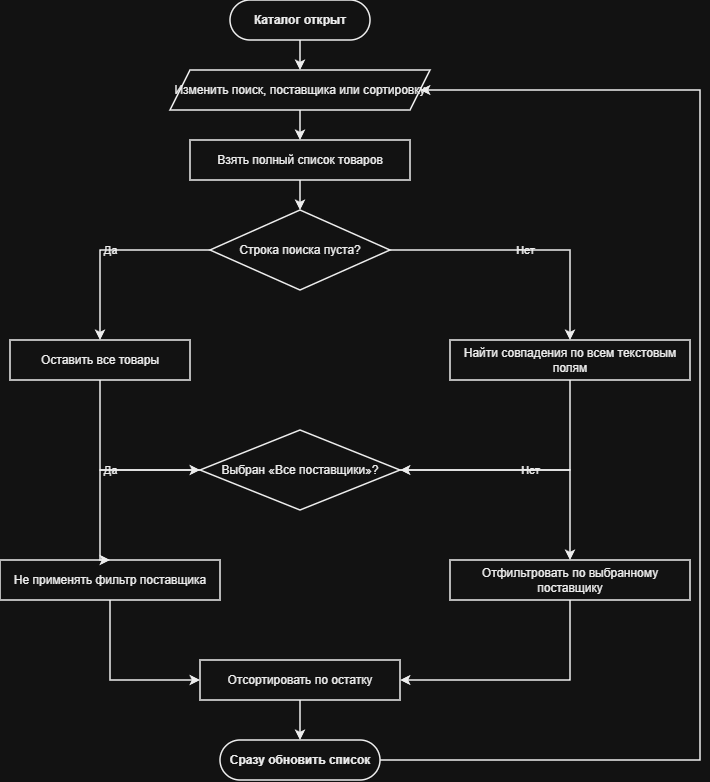

The diagram above was exported from draw.io. Its source (the exported page's mxGraphModel, read from the mxfile embedded in the PNG):
<mxGraphModel dx="1414" dy="849" grid="1" gridSize="10" guides="1" tooltips="1" connect="1" arrows="1" fold="1" page="1" pageScale="1" pageWidth="760" pageHeight="860" background="#FFFFFF" math="0" shadow="0">
  <root>
    <mxCell id="0" />
    <mxCell id="1" parent="0" />
    <mxCell id="start" parent="1" style="rounded=1;whiteSpace=wrap;html=1;arcSize=50;fillColor=#FFFFFF;strokeColor=#000000;fontColor=#000000;fontStyle=1;fontSize=12;strokeWidth=1.5;" value="Каталог открыт" vertex="1">
      <mxGeometry height="40" width="140" x="250" y="20" as="geometry" />
    </mxCell>
    <mxCell id="io1" parent="1" style="shape=parallelogram;perimeter=parallelogramPerimeter;whiteSpace=wrap;html=1;fixedSize=1;fillColor=#FFFFFF;strokeColor=#000000;fontColor=#000000;fontSize=12;strokeWidth=1.5;" value="Изменить поиск, поставщика или сортировку" vertex="1">
      <mxGeometry height="40" width="260" x="190" y="90" as="geometry" />
    </mxCell>
    <mxCell id="p1" parent="1" style="rounded=0;whiteSpace=wrap;html=1;fillColor=#FFFFFF;strokeColor=#000000;fontColor=#000000;fontSize=12;strokeWidth=1.5;" value="Взять полный список товаров" vertex="1">
      <mxGeometry height="40" width="220" x="210" y="160" as="geometry" />
    </mxCell>
    <mxCell id="d1" parent="1" style="rhombus;whiteSpace=wrap;html=1;fillColor=#FFFFFF;strokeColor=#000000;fontColor=#000000;fontSize=12;strokeWidth=1.5;" value="Строка поиска пуста?" vertex="1">
      <mxGeometry height="80" width="180" x="230" y="230" as="geometry" />
    </mxCell>
    <mxCell id="p2" parent="1" style="rounded=0;whiteSpace=wrap;html=1;fillColor=#FFFFFF;strokeColor=#000000;fontColor=#000000;fontSize=12;strokeWidth=1.5;" value="Оставить все товары" vertex="1">
      <mxGeometry height="40" width="180" x="30" y="360" as="geometry" />
    </mxCell>
    <mxCell id="p3" parent="1" style="rounded=0;whiteSpace=wrap;html=1;fillColor=#FFFFFF;strokeColor=#000000;fontColor=#000000;fontSize=12;strokeWidth=1.5;" value="Найти совпадения по всем текстовым полям" vertex="1">
      <mxGeometry height="40" width="240" x="470" y="360" as="geometry" />
    </mxCell>
    <mxCell id="d2" parent="1" style="rhombus;whiteSpace=wrap;html=1;fillColor=#FFFFFF;strokeColor=#000000;fontColor=#000000;fontSize=12;strokeWidth=1.5;" value="Выбран «Все поставщики»?" vertex="1">
      <mxGeometry height="80" width="200" x="220" y="450" as="geometry" />
    </mxCell>
    <mxCell id="p4" parent="1" style="rounded=0;whiteSpace=wrap;html=1;fillColor=#FFFFFF;strokeColor=#000000;fontColor=#000000;fontSize=12;strokeWidth=1.5;" value="Не применять фильтр поставщика" vertex="1">
      <mxGeometry height="40" width="220" x="20" y="580" as="geometry" />
    </mxCell>
    <mxCell id="p5" parent="1" style="rounded=0;whiteSpace=wrap;html=1;fillColor=#FFFFFF;strokeColor=#000000;fontColor=#000000;fontSize=12;strokeWidth=1.5;" value="Отфильтровать по выбранному поставщику" vertex="1">
      <mxGeometry height="40" width="240" x="470" y="580" as="geometry" />
    </mxCell>
    <mxCell id="p6" parent="1" style="rounded=0;whiteSpace=wrap;html=1;fillColor=#FFFFFF;strokeColor=#000000;fontColor=#000000;fontSize=12;strokeWidth=1.5;" value="Отсортировать по остатку" vertex="1">
      <mxGeometry height="40" width="200" x="220" y="680" as="geometry" />
    </mxCell>
    <mxCell id="end" parent="1" style="rounded=1;whiteSpace=wrap;html=1;arcSize=50;fillColor=#FFFFFF;strokeColor=#000000;fontColor=#000000;fontStyle=1;fontSize=12;strokeWidth=1.5;" value="Сразу обновить список" vertex="1">
      <mxGeometry height="40" width="160" x="240" y="760" as="geometry" />
    </mxCell>
    <mxCell id="e1" edge="1" parent="1" source="start" style="edgeStyle=orthogonalEdgeStyle;rounded=0;orthogonalLoop=1;jettySize=auto;html=1;exitX=0.5;exitY=1;exitDx=0;exitDy=0;entryX=0.5;entryY=0;entryDx=0;entryDy=0;strokeColor=#000000;strokeWidth=1.5;fontColor=#000000;fontSize=11;labelBackgroundColor=none;" target="io1" value="">
      <mxGeometry relative="1" as="geometry" />
    </mxCell>
    <mxCell id="e2" edge="1" parent="1" source="io1" style="edgeStyle=orthogonalEdgeStyle;rounded=0;orthogonalLoop=1;jettySize=auto;html=1;exitX=0.5;exitY=1;exitDx=0;exitDy=0;entryX=0.5;entryY=0;entryDx=0;entryDy=0;strokeColor=#000000;strokeWidth=1.5;fontColor=#000000;fontSize=11;labelBackgroundColor=none;" target="p1" value="">
      <mxGeometry relative="1" as="geometry" />
    </mxCell>
    <mxCell id="e3" edge="1" parent="1" source="p1" style="edgeStyle=orthogonalEdgeStyle;rounded=0;orthogonalLoop=1;jettySize=auto;html=1;exitX=0.5;exitY=1;exitDx=0;exitDy=0;entryX=0.5;entryY=0;entryDx=0;entryDy=0;strokeColor=#000000;strokeWidth=1.5;fontColor=#000000;fontSize=11;labelBackgroundColor=none;" target="d1" value="">
      <mxGeometry relative="1" as="geometry" />
    </mxCell>
    <mxCell id="e4" edge="1" parent="1" source="d1" style="edgeStyle=orthogonalEdgeStyle;rounded=0;orthogonalLoop=1;jettySize=auto;html=1;exitX=0;exitY=0.5;exitDx=0;exitDy=0;entryX=0.5;entryY=0;entryDx=0;entryDy=0;strokeColor=#000000;strokeWidth=1.5;fontColor=#000000;fontSize=11;labelBackgroundColor=none;" target="p2" value="Да">
      <mxGeometry relative="1" as="geometry" />
    </mxCell>
    <mxCell id="e5" edge="1" parent="1" source="d1" style="edgeStyle=orthogonalEdgeStyle;rounded=0;orthogonalLoop=1;jettySize=auto;html=1;exitX=1;exitY=0.5;exitDx=0;exitDy=0;entryX=0.5;entryY=0;entryDx=0;entryDy=0;strokeColor=#000000;strokeWidth=1.5;fontColor=#000000;fontSize=11;labelBackgroundColor=none;" target="p3" value="Нет">
      <mxGeometry relative="1" as="geometry" />
    </mxCell>
    <mxCell id="e6" edge="1" parent="1" source="p2" style="edgeStyle=orthogonalEdgeStyle;rounded=0;orthogonalLoop=1;jettySize=auto;html=1;exitX=0.5;exitY=1;exitDx=0;exitDy=0;entryX=0;entryY=0.5;entryDx=0;entryDy=0;strokeColor=#000000;strokeWidth=1.5;fontColor=#000000;fontSize=11;labelBackgroundColor=none;" target="d2" value="">
      <mxGeometry relative="1" as="geometry" />
    </mxCell>
    <mxCell id="e7" edge="1" parent="1" source="p3" style="edgeStyle=orthogonalEdgeStyle;rounded=0;orthogonalLoop=1;jettySize=auto;html=1;exitX=0.5;exitY=1;exitDx=0;exitDy=0;entryX=1;entryY=0.5;entryDx=0;entryDy=0;strokeColor=#000000;strokeWidth=1.5;fontColor=#000000;fontSize=11;labelBackgroundColor=none;" target="d2" value="">
      <mxGeometry relative="1" as="geometry" />
    </mxCell>
    <mxCell id="e8" edge="1" parent="1" source="d2" style="edgeStyle=orthogonalEdgeStyle;rounded=0;orthogonalLoop=1;jettySize=auto;html=1;exitX=0;exitY=0.5;exitDx=0;exitDy=0;entryX=0.5;entryY=0;entryDx=0;entryDy=0;strokeColor=#000000;strokeWidth=1.5;fontColor=#000000;fontSize=11;labelBackgroundColor=none;" target="p4" value="Да">
      <mxGeometry relative="1" x="-0.1" as="geometry">
        <Array as="points">
          <mxPoint x="120" y="490" />
          <mxPoint x="120" y="580" />
        </Array>
      </mxGeometry>
    </mxCell>
    <mxCell id="e9" edge="1" parent="1" source="d2" style="edgeStyle=orthogonalEdgeStyle;rounded=0;orthogonalLoop=1;jettySize=auto;html=1;exitX=1;exitY=0.5;exitDx=0;exitDy=0;entryX=0.5;entryY=0;entryDx=0;entryDy=0;strokeColor=#000000;strokeWidth=1.5;fontColor=#000000;fontSize=11;labelBackgroundColor=none;" target="p5" value="Нет">
      <mxGeometry relative="1" as="geometry" />
    </mxCell>
    <mxCell id="e10" edge="1" parent="1" source="p4" style="edgeStyle=orthogonalEdgeStyle;rounded=0;orthogonalLoop=1;jettySize=auto;html=1;exitX=0.5;exitY=1;exitDx=0;exitDy=0;entryX=0;entryY=0.5;entryDx=0;entryDy=0;strokeColor=#000000;strokeWidth=1.5;fontColor=#000000;fontSize=11;labelBackgroundColor=none;" target="p6" value="">
      <mxGeometry relative="1" as="geometry" />
    </mxCell>
    <mxCell id="e11" edge="1" parent="1" source="p5" style="edgeStyle=orthogonalEdgeStyle;rounded=0;orthogonalLoop=1;jettySize=auto;html=1;exitX=0.5;exitY=1;exitDx=0;exitDy=0;entryX=1;entryY=0.5;entryDx=0;entryDy=0;strokeColor=#000000;strokeWidth=1.5;fontColor=#000000;fontSize=11;labelBackgroundColor=none;" target="p6" value="">
      <mxGeometry relative="1" as="geometry" />
    </mxCell>
    <mxCell id="e12" edge="1" parent="1" source="p6" style="edgeStyle=orthogonalEdgeStyle;rounded=0;orthogonalLoop=1;jettySize=auto;html=1;exitX=0.5;exitY=1;exitDx=0;exitDy=0;entryX=0.5;entryY=0;entryDx=0;entryDy=0;strokeColor=#000000;strokeWidth=1.5;fontColor=#000000;fontSize=11;labelBackgroundColor=none;" target="end" value="">
      <mxGeometry relative="1" as="geometry" />
    </mxCell>
    <mxCell id="e13" edge="1" parent="1" source="end" style="edgeStyle=orthogonalEdgeStyle;rounded=0;orthogonalLoop=1;jettySize=auto;html=1;exitX=1;exitY=0.5;exitDx=0;exitDy=0;entryX=1;entryY=0.5;entryDx=0;entryDy=0;strokeColor=#000000;strokeWidth=1.5;fontColor=#000000;fontSize=11;labelBackgroundColor=none;" target="io1" value="">
      <mxGeometry relative="1" as="geometry">
        <Array as="points">
          <mxPoint x="720" y="780" />
          <mxPoint x="720" y="110" />
        </Array>
      </mxGeometry>
    </mxCell>
  </root>
</mxGraphModel>